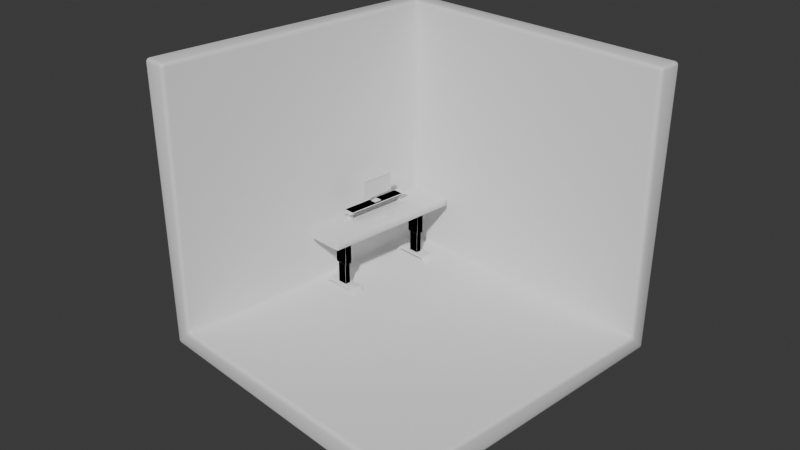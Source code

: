 # Source: Design.blend  (saved by Blender 4.4.32; exported with 4.5.12 LTS)
import bpy
from mathutils import Matrix  # noqa: F401  (used for matrix-valued properties, if any)

bpy.ops.wm.read_factory_settings(use_empty=True)
scene = bpy.context.scene
scene.name = 'Scene'

# ---- collections
col_collection = bpy.data.collections.new('Collection'); scene.collection.children.link(col_collection)
col_cla = bpy.data.collections.new('CLA'); scene.collection.children.link(col_cla)

# ---- materials (node trees are filled in below, after node groups)
mat_material = bpy.data.materials.new('Material')
mat_material.alpha_threshold = 0.0
mat_material.roughness = 0.5
mat_material.line_color = (0.0, 0.0, 0.0, 1.0)

# ---- node groups
ng_smooth_by_angle = bpy.data.node_groups.new('Smooth by Angle', 'GeometryNodeTree')
_s = ng_smooth_by_angle.interface.new_socket(name='Mesh', in_out='OUTPUT', socket_type='NodeSocketGeometry')
_s = ng_smooth_by_angle.interface.new_socket(name='Mesh', in_out='INPUT', socket_type='NodeSocketGeometry')
_s = ng_smooth_by_angle.interface.new_socket(name='Angle', in_out='INPUT', socket_type='NodeSocketFloat')
_s.subtype = 'ANGLE'
_s.default_value = 0.5236
_s.min_value = 0.0
_s.max_value = 3.142
_s.description = 'Maximum face angle for smooth edges'
_s = ng_smooth_by_angle.interface.new_socket(name='Ignore Sharpness', in_out='INPUT', socket_type='NodeSocketBool')
_s.force_non_field = True
ng_smooth_by_angle.description = 'Set the sharpness of mesh edges based on the angle between the neighboring faces'
ng_smooth_by_angle.is_modifier = True
_N = ng_smooth_by_angle.nodes; _L = ng_smooth_by_angle.links
n0 = _N.new('GeometryNodeSetShadeSmooth'); n0.name = 'Set Shade Smooth'; n0.location = (120, -80)
n0.domain = 'EDGE'
n1 = _N.new('GeometryNodeSetShadeSmooth'); n1.name = 'Set Shade Smooth.001'; n1.location = (300, -80)
n2 = _N.new('NodeGroupOutput'); n2.name = 'Group Output'; n2.location = (480, -80)
n3 = _N.new('GeometryNodeInputMeshEdgeAngle'); n3.name = 'Edge Angle'; n3.location = (-440, -240)
n4 = _N.new('NodeGroupInput'); n4.name = 'Group Input'; n4.location = (-80, -80)
n5 = _N.new('GeometryNodeInputEdgeSmooth'); n5.name = 'Is Edge Smooth'; n5.location = (-260, -120)
n6 = _N.new('GeometryNodeInputShadeSmooth'); n6.name = 'Is Shade Smooth'; n6.location = (-440, -397)
n7 = _N.new('FunctionNodeCompare'); n7.name = 'Compare'; n7.location = (-260, -260)
n7.operation = 'LESS_EQUAL'
n7.inputs[6].default_value = (0.0, 0.0, 0.0, 0.0)
n7.inputs[7].default_value = (0.0, 0.0, 0.0, 0.0)
n8 = _N.new('FunctionNodeBooleanMath'); n8.name = 'Boolean Math.001'; n8.location = (-80, -260)
n9 = _N.new('NodeGroupInput'); n9.name = 'Group Input.001'; n9.location = (-440, -329)
n10 = _N.new('NodeGroupInput'); n10.name = 'Group Input.002'; n10.location = (-259, -189)
n11 = _N.new('FunctionNodeBooleanMath'); n11.name = 'Boolean Math'; n11.location = (-80, -149)
n11.operation = 'OR'
n12 = _N.new('FunctionNodeBooleanMath'); n12.name = 'Boolean Math.002'; n12.location = (-260, -380)
n12.operation = 'OR'
n13 = _N.new('NodeGroupInput'); n13.name = 'Group Input.003'; n13.location = (-440, -460)
_L.new(n3.outputs[0], n7.inputs[0])
_L.new(n1.outputs[0], n2.inputs[0])
_L.new(n9.outputs[1], n7.inputs[1])
_L.new(n7.outputs[0], n8.inputs[0])
_L.new(n4.outputs[0], n0.inputs[0])
_L.new(n0.outputs[0], n1.inputs[0])
_L.new(n8.outputs[0], n0.inputs[2])
_L.new(n10.outputs[2], n11.inputs[1])
_L.new(n5.outputs[0], n11.inputs[0])
_L.new(n11.outputs[0], n0.inputs[1])
_L.new(n13.outputs[2], n12.inputs[1])
_L.new(n6.outputs[0], n12.inputs[0])
_L.new(n12.outputs[0], n8.inputs[1])
n2.is_active_output = True

# ---- material node trees
mat_material.use_nodes = True; mat_material.node_tree.nodes.clear()
_N = mat_material.node_tree.nodes; _L = mat_material.node_tree.links
n0 = _N.new('ShaderNodeOutputMaterial'); n0.name = 'Material Output'; n0.location = (300, 300)
n1 = _N.new('ShaderNodeBsdfPrincipled'); n1.name = 'Principled BSDF'; n1.location = (10, 300)
n1.inputs[3].default_value = 1.45
_L.new(n1.outputs[0], n0.inputs[0])
n0.is_active_output = True

# ---- world
world_world = bpy.data.worlds.new('World'); scene.world = world_world
world_world.use_nodes = True; world_world.node_tree.nodes.clear()
_N = world_world.node_tree.nodes; _L = world_world.node_tree.links
n0 = _N.new('ShaderNodeOutputWorld'); n0.name = 'World Output'; n0.location = (300, 300)
n1 = _N.new('ShaderNodeBackground'); n1.name = 'Background'; n1.location = (10, 300)
n1.inputs[0].default_value = (0.05088, 0.05088, 0.05088, 1.0)
_L.new(n1.outputs[0], n0.inputs[0])
n0.is_active_output = True
world_world.color = (0.05088, 0.05088, 0.05088)
world_world.sun_shadow_jitter_overblur = 0.0

# ---- cameras
cam_camera = bpy.data.cameras.new('Camera')
cam_camera.clip_end = 100.0
cam_camera.ortho_scale = 7.314

# ---- meshes
me_cube = bpy.data.meshes.new('Cube')
me_cube.from_pydata([(1.218, 1.0, 1.0), (1.218, 1.0, -1.0), (1.218, -1.254, -1.0), (-1.0, 1.0, 1.0), (-1.0, 1.0, -1.0), (-1.0, -1.254, 1.0), (-1.0, -1.254, -1.0)], [], [(6, 5, 3, 4), (4, 1, 2, 6), (4, 3, 0, 1)])
me_cube.polygons.foreach_set('use_smooth', [True] * 3)
_uv = me_cube.uv_layers.new(name='UVMap')
_uv.uv.foreach_set('vector', [0.375, 0.0, 0.625, 0.0, 0.625, 0.25, 0.375, 0.25, 0.125, 0.5, 0.375, 0.5, 0.375, 0.75, 0.125, 0.75, 0.375, 0.25, 0.625, 0.25, 0.625, 0.5, 0.375, 0.5])
me_cube.materials.append(mat_material)
me_cube.use_mirror_vertex_groups = False
me_cube.update()
me_cube_001 = bpy.data.meshes.new('Cube.001')
me_cube_001.from_pydata([(-0.7611, -1.0, -1.0), (-0.8806, -1.0, -0.968), (-0.968, -1.0, -0.8806), (-0.7611, -1.0, 1.0), (-0.968, -1.0, 0.8806), (-0.8806, -1.0, 0.968), (-0.7611, 1.0, -1.0), (-0.968, 1.0, -0.8806), (-0.8806, 1.0, -0.968), (-0.7611, 1.0, 1.0), (-0.8806, 1.0, 0.968), (-0.968, 1.0, 0.8806), (0.7611, -1.0, -1.0), (0.968, -1.0, -0.8806), (0.8806, -1.0, -0.968), (0.7611, -1.0, 1.0), (0.8806, -1.0, 0.968), (0.968, -1.0, 0.8806), (0.7611, 1.0, -1.0), (0.8806, 1.0, -0.968), (0.968, 1.0, -0.8806), (0.7611, 1.0, 1.0), (0.968, 1.0, 0.8806), (0.8806, 1.0, 0.968), (-1.0, -0.9684, -0.7611), (-0.9684, -1.0, -0.8789), (-0.9958, -0.9842, -0.7769), (-0.9842, -0.9958, -0.82), (-0.9684, -1.0, 0.8789), (-1.0, -0.9684, 0.7611), (-0.9842, -0.9958, 0.82), (-0.9958, -0.9842, 0.7769), (-0.9684, 1.0, -0.8789), (-1.0, 0.9684, -0.7611), (-0.9842, 0.9958, -0.82), (-0.9958, 0.9842, -0.7769), (-1.0, 0.9684, 0.7611), (-0.9684, 1.0, 0.8789), (-0.9958, 0.9842, 0.7769), (-0.9842, 0.9958, 0.82), (0.9684, -1.0, -0.8789), (1.0, -0.9684, -0.7611), (0.9842, -0.9958, -0.82), (0.9958, -0.9842, -0.7769), (1.0, -0.9684, 0.7611), (0.9684, -1.0, 0.8789), (0.9958, -0.9842, 0.7769), (0.9842, -0.9958, 0.82), (1.0, 0.9684, -0.7611), (0.9684, 1.0, -0.8789), (0.9958, 0.9842, -0.7769), (0.9842, 0.9958, -0.82), (0.9684, 1.0, 0.8789), (1.0, 0.9684, 0.7611), (0.9842, 0.9958, 0.82), (0.9958, 0.9842, 0.7769)], [], [(24, 33, 36, 29), (52, 54, 55, 53, 44, 46, 47, 45, 17, 22), (21, 15, 3, 9), (28, 30, 31, 29, 36, 38, 39, 37, 11, 4), (40, 42, 43, 41, 48, 50, 51, 49, 20, 13), (40, 13, 14, 12, 0, 1, 2, 25, 28, 4, 5, 3, 15, 16, 17, 45), (7, 2, 1, 8), (8, 1, 0, 6), (32, 7, 8, 6, 18, 19, 20, 49, 52, 22, 23, 21, 9, 10, 11, 37), (4, 11, 10, 5), (5, 10, 9, 3), (48, 41, 44, 53), (13, 20, 19, 14), (14, 19, 18, 12), (22, 17, 16, 23), (23, 16, 15, 21), (6, 0, 12, 18), (28, 25, 27, 30), (30, 27, 26, 31), (31, 26, 24, 29), (32, 37, 39, 34), (34, 39, 38, 35), (35, 38, 36, 33), (44, 41, 43, 46), (46, 43, 42, 47), (47, 42, 40, 45), (48, 53, 55, 50), (50, 55, 54, 51), (51, 54, 52, 49), (32, 34, 35, 33, 24, 26, 27, 25, 2, 7)])
me_cube_001.polygons.foreach_set('use_smooth', [True] * 30)
_uv = me_cube_001.uv_layers.new(name='UVMap')
_uv.uv.foreach_set('vector', [0.4049, 0.003945, 0.4049, 0.2461, 0.5951, 0.2461, 0.5951, 0.003945, 0.6099, 0.5, 0.6025, 0.5005, 0.5971, 0.502, 0.5951, 0.5039, 0.5951, 0.7461, 0.5971, 0.748, 0.6025, 0.7495, 0.6099, 0.75, 0.6101, 0.75, 0.6101, 0.5, 0.6549, 0.5, 0.6549, 0.75, 0.8451, 0.75, 0.8451, 0.5, 0.6099, 0.0, 0.6025, 0.0005285, 0.5971, 0.001972, 0.5951, 0.003945, 0.5951, 0.2461, 0.5971, 0.248, 0.6025, 0.2495, 0.6099, 0.25, 0.6101, 0.25, 0.6101, 0.0, 0.3901, 0.75, 0.3975, 0.7495, 0.4029, 0.748, 0.4049, 0.7461, 0.4049, 0.5039, 0.4029, 0.502, 0.3975, 0.5005, 0.3901, 0.5, 0.3899, 0.5, 0.3899, 0.75, 0.3901, 0.7539, 0.3899, 0.754, 0.379, 0.7649, 0.375, 0.7799, 0.375, 0.9701, 0.379, 0.9851, 0.3899, 0.996, 0.3901, 0.9961, 0.6099, 0.9961, 0.6101, 0.996, 0.621, 0.9851, 0.625, 0.9701, 0.625, 0.7799, 0.621, 0.7649, 0.6101, 0.754, 0.6099, 0.7539, 0.125, 0.5, 0.125, 0.75, 0.1399, 0.75, 0.1399, 0.5, 0.1399, 0.5, 0.1399, 0.75, 0.1549, 0.75, 0.1549, 0.5, 0.3901, 0.2539, 0.3899, 0.254, 0.379, 0.2649, 0.375, 0.2799, 0.375, 0.4701, 0.379, 0.4851, 0.3899, 0.496, 0.3901, 0.4961, 0.6099, 0.4961, 0.6101, 0.496, 0.621, 0.4851, 0.625, 0.4701, 0.625, 0.2799, 0.621, 0.2649, 0.6101, 0.254, 0.6099, 0.2539, 0.6101, 0.0, 0.6101, 0.25, 0.625, 0.25, 0.625, 0.0, 0.875, 0.75, 0.875, 0.5, 0.8451, 0.5, 0.8451, 0.75, 0.4049, 0.5039, 0.4049, 0.7461, 0.5951, 0.7461, 0.5951, 0.5039, 0.3899, 0.75, 0.3899, 0.5, 0.3601, 0.5, 0.3601, 0.75, 0.3601, 0.75, 0.3601, 0.5, 0.3451, 0.5, 0.3451, 0.75, 0.6101, 0.5, 0.6101, 0.75, 0.6399, 0.75, 0.6399, 0.5, 0.6399, 0.5, 0.6399, 0.75, 0.6549, 0.75, 0.6549, 0.5, 0.1549, 0.5, 0.1549, 0.75, 0.3451, 0.75, 0.3451, 0.5, 0.6099, 0.9961, 0.3901, 0.9961, 0.4049, 1.0, 0.5951, 1.0, 0.5951, 0.0, 0.4049, 0.0, 0.4029, 0.001972, 0.5971, 0.001972, 0.5971, 0.001972, 0.4029, 0.001972, 0.4049, 0.003945, 0.5951, 0.003945, 0.3901, 0.2539, 0.6099, 0.2539, 0.6025, 0.252, 0.3975, 0.252, 0.3975, 0.252, 0.6025, 0.252, 0.5971, 0.248, 0.4029, 0.248, 0.4029, 0.248, 0.5971, 0.248, 0.5951, 0.2461, 0.4049, 0.2461, 0.5951, 0.7461, 0.4049, 0.7461, 0.4029, 0.748, 0.5971, 0.748, 0.5971, 0.748, 0.4029, 0.748, 0.3975, 0.752, 0.6025, 0.752, 0.6025, 0.752, 0.3975, 0.752, 0.3901, 0.7539, 0.6099, 0.7539, 0.4049, 0.5039, 0.5951, 0.5039, 0.5971, 0.502, 0.4029, 0.502, 0.4029, 0.502, 0.5971, 0.502, 0.6025, 0.498, 0.3975, 0.498, 0.3975, 0.498, 0.6025, 0.498, 0.6099, 0.4961, 0.3901, 0.4961, 0.3754, 0.25, 0.3901, 0.2495, 0.4009, 0.248, 0.4049, 0.2461, 0.4049, 0.003945, 0.4009, 0.001972, 0.3901, 0.0005285, 0.3754, 0.0, 0.375, 0.0, 0.375, 0.25])
me_cube_001.update()
me_cube_001.normals_split_custom_set([tuple(v) for v in zip(*[iter([0.9903, 0.09845, 0.09844, 0.9903, -0.09845, 0.09844, 0.9903, -0.09845, -0.09844, 0.9903, 0.09845, -0.09844, -0.6839, -0.7072, -0.179, -0.7769, -0.6104, -0.1542, -0.9182, -0.378, -0.1183, -0.9903, -0.09845, -0.09844, -0.9903, 0.09845, -0.09844, -0.9182, 0.378, -0.1183, -0.7769, 0.6104, -0.1542, -0.6839, 0.7072, -0.179, -0.6557, 0.6532, -0.3786, -0.6557, -0.6532, -0.3786, -0.09584, -0.6789, -0.728, -0.09584, 0.6789, -0.728, 0.09584, 0.6789, -0.728, 0.09584, -0.6789, -0.728, 0.6839, 0.7072, -0.179, 0.7769, 0.6104, -0.1542, 0.9182, 0.378, -0.1183, 0.9903, 0.09845, -0.09844, 0.9903, -0.09845, -0.09844, 0.9182, -0.378, -0.1183, 0.7769, -0.6104, -0.1542, 0.6839, -0.7072, -0.179, 0.6557, -0.6532, -0.3786, 0.6557, 0.6532, -0.3786, -0.6839, 0.7072, 0.179, -0.7769, 0.6104, 0.1542, -0.9182, 0.378, 0.1183, -0.9903, 0.09845, 0.09844, -0.9903, -0.09845, 0.09844, -0.9182, -0.378, 0.1183, -0.7769, -0.6104, 0.1542, -0.6839, -0.7072, 0.179, -0.6557, -0.6532, 0.3786, -0.6557, 0.6532, 0.3786, -0.6839, 0.7072, 0.179, -0.6557, 0.6532, 0.3786, -0.3786, 0.6532, 0.6557, -0.09584, 0.6789, 0.728, 0.09584, 0.6789, 0.728, 0.3786, 0.6532, 0.6557, 0.6557, 0.6532, 0.3786, 0.6839, 0.7072, 0.179, 0.6839, 0.7072, -0.179, 0.6557, 0.6532, -0.3786, 0.3786, 0.6532, -0.6557, 0.09584, 0.6789, -0.728, -0.09584, 0.6789, -0.728, -0.3786, 0.6532, -0.6557, -0.6557, 0.6532, -0.3786, -0.6839, 0.7072, -0.179, 0.6557, -0.6532, 0.3786, 0.6557, 0.6532, 0.3786, 0.3786, 0.6532, 0.6557, 0.3786, -0.6532, 0.6557, 0.3786, -0.6532, 0.6557, 0.3786, 0.6532, 0.6557, 0.09584, 0.6789, 0.728, 0.09584, -0.6789, 0.728, 0.6839, -0.7072, 0.179, 0.6557, -0.6532, 0.3786, 0.3786, -0.6532, 0.6557, 0.09584, -0.6789, 0.728, -0.09584, -0.6789, 0.728, -0.3786, -0.6532, 0.6557, -0.6557, -0.6532, 0.3786, -0.6839, -0.7072, 0.179, -0.6839, -0.7072, -0.179, -0.6557, -0.6532, -0.3786, -0.3786, -0.6532, -0.6557, -0.09584, -0.6789, -0.728, 0.09584, -0.6789, -0.728, 0.3786, -0.6532, -0.6557, 0.6557, -0.6532, -0.3786, 0.6839, -0.7072, -0.179, 0.6557, 0.6532, -0.3786, 0.6557, -0.6532, -0.3786, 0.3786, -0.6532, -0.6557, 0.3786, 0.6532, -0.6557, 0.3786, 0.6532, -0.6557, 0.3786, -0.6532, -0.6557, 0.09584, -0.6789, -0.728, 0.09584, 0.6789, -0.728, -0.9903, -0.09845, 0.09844, -0.9903, 0.09845, 0.09844, -0.9903, 0.09845, -0.09844, -0.9903, -0.09845, -0.09844, -0.6557, 0.6532, 0.3786, -0.6557, -0.6532, 0.3786, -0.3786, -0.6532, 0.6557, -0.3786, 0.6532, 0.6557, -0.3786, 0.6532, 0.6557, -0.3786, -0.6532, 0.6557, -0.09584, -0.6789, 0.728, -0.09584, 0.6789, 0.728, -0.6557, -0.6532, -0.3786, -0.6557, 0.6532, -0.3786, -0.3786, 0.6532, -0.6557, -0.3786, -0.6532, -0.6557, -0.3786, -0.6532, -0.6557, -0.3786, 0.6532, -0.6557, -0.09584, 0.6789, -0.728, -0.09584, -0.6789, -0.728, 0.09584, -0.6789, 0.728, 0.09584, 0.6789, 0.728, -0.09584, 0.6789, 0.728, -0.09584, -0.6789, 0.728, 0.6839, 0.7072, -0.179, 0.6839, 0.7072, 0.179, 0.7769, 0.6104, 0.1542, 0.7769, 0.6104, -0.1542, 0.7769, 0.6104, -0.1542, 0.7769, 0.6104, 0.1542, 0.9182, 0.378, 0.1183, 0.9182, 0.378, -0.1183, 0.9182, 0.378, -0.1183, 0.9182, 0.378, 0.1183, 0.9903, 0.09845, 0.09844, 0.9903, 0.09845, -0.09844, 0.6839, -0.7072, 0.179, 0.6839, -0.7072, -0.179, 0.7769, -0.6104, -0.1542, 0.7769, -0.6104, 0.1542, 0.7769, -0.6104, 0.1542, 0.7769, -0.6104, -0.1542, 0.9182, -0.378, -0.1183, 0.9182, -0.378, 0.1183, 0.9182, -0.378, 0.1183, 0.9182, -0.378, -0.1183, 0.9903, -0.09845, -0.09844, 0.9903, -0.09845, 0.09844, -0.9903, 0.09845, -0.09844, -0.9903, 0.09845, 0.09844, -0.9182, 0.378, 0.1183, -0.9182, 0.378, -0.1183, -0.9182, 0.378, -0.1183, -0.9182, 0.378, 0.1183, -0.7769, 0.6104, 0.1542, -0.7769, 0.6104, -0.1542, -0.7769, 0.6104, -0.1542, -0.7769, 0.6104, 0.1542, -0.6839, 0.7072, 0.179, -0.6839, 0.7072, -0.179, -0.9903, -0.09845, 0.09844, -0.9903, -0.09845, -0.09844, -0.9182, -0.378, -0.1183, -0.9182, -0.378, 0.1183, -0.9182, -0.378, 0.1183, -0.9182, -0.378, -0.1183, -0.7769, -0.6104, -0.1542, -0.7769, -0.6104, 0.1542, -0.7769, -0.6104, 0.1542, -0.7769, -0.6104, -0.1542, -0.6839, -0.7072, -0.179, -0.6839, -0.7072, 0.179, 0.6839, -0.7072, 0.179, 0.7769, -0.6104, 0.1542, 0.9182, -0.378, 0.1183, 0.9903, -0.09845, 0.09844, 0.9903, 0.09845, 0.09844, 0.9182, 0.378, 0.1183, 0.7769, 0.6104, 0.1542, 0.6839, 0.7072, 0.179, 0.6557, 0.6532, 0.3786, 0.6557, -0.6532, 0.3786])] * 3)])
me_plane = bpy.data.meshes.new('Plane')
me_plane.from_pydata([(-1.0, -1.0, 0.0), (1.0, -1.0, 0.0), (-1.0, 1.0, 0.0), (1.0, 1.0, 0.0), (-0.752, -0.752, -4.319), (0.752, -0.752, -4.319), (-0.752, 0.752, -4.319), (0.752, 0.752, -4.319), (-1.0, 1.0, -4.319), (-1.0, -1.0, -4.319), (1.0, -1.0, -4.319), (1.0, 1.0, -4.319), (-0.752, 0.752, -4.319), (-0.752, -0.752, -4.319), (0.752, -0.752, -4.319), (0.752, 0.752, -4.319), (-0.752, 0.752, -7.683), (-0.752, -0.752, -7.683), (0.752, -0.752, -7.683), (0.752, 0.752, -7.683)], [], [(0, 2, 3, 1), (3, 2, 8, 11), (0, 1, 10, 9), (1, 3, 11, 10), (2, 0, 9, 8), (6, 4, 13, 12), (4, 6, 8, 9), (5, 4, 9, 10), (7, 5, 10, 11), (6, 7, 11, 8), (15, 12, 16, 19), (7, 6, 12, 15), (4, 5, 14, 13), (5, 7, 15, 14), (16, 17, 18, 19), (13, 14, 18, 17), (14, 15, 19, 18), (12, 13, 17, 16)])
me_plane.polygons.foreach_set('use_smooth', [True] * 18)
_uv = me_plane.uv_layers.new(name='UVMap')
_uv.uv.foreach_set('vector', [0.0, 0.0, 0.0, 1.0, 1.0, 1.0, 1.0, 0.0, 1.0, 1.0, 0.0, 1.0, 0.0, 1.0, 1.0, 1.0, 0.0, 0.0, 1.0, 0.0, 1.0, 0.0, 0.0, 0.0, 1.0, 0.0, 1.0, 1.0, 1.0, 1.0, 1.0, 0.0, 0.0, 1.0, 0.0, 0.0, 0.0, 0.0, 0.0, 1.0, 0.124, 0.876, 0.124, 0.124, 0.124, 0.124, 0.124, 0.876, 0.124, 0.124, 0.124, 0.876, 0.0, 1.0, 0.0, 0.0, 0.876, 0.124, 0.124, 0.124, 0.0, 0.0, 1.0, 0.0, 0.876, 0.876, 0.876, 0.124, 1.0, 0.0, 1.0, 1.0, 0.124, 0.876, 0.876, 0.876, 1.0, 1.0, 0.0, 1.0, 0.876, 0.876, 0.124, 0.876, 0.124, 0.876, 0.876, 0.876, 0.876, 0.876, 0.124, 0.876, 0.124, 0.876, 0.876, 0.876, 0.124, 0.124, 0.876, 0.124, 0.876, 0.124, 0.124, 0.124, 0.876, 0.124, 0.876, 0.876, 0.876, 0.876, 0.876, 0.124, 0.124, 0.876, 0.124, 0.124, 0.876, 0.124, 0.876, 0.876, 0.124, 0.124, 0.876, 0.124, 0.876, 0.124, 0.124, 0.124, 0.876, 0.124, 0.876, 0.876, 0.876, 0.876, 0.876, 0.124, 0.124, 0.876, 0.124, 0.124, 0.124, 0.124, 0.124, 0.876])
me_plane.update()
me_plane_002 = bpy.data.meshes.new('Plane.002')
me_plane_002.from_pydata([(2.078, 1.0, 0.0), (1.0, -1.0, 0.0), (2.078, -1.0, 0.0), (1.0, 1.0, 0.0), (0.0, -1.0, 0.0), (0.0, 1.0, 0.0), (2.571, 1.0, -0.7414), (2.571, -1.0, -0.7414), (2.224, 1.0, -0.7414), (2.224, -1.0, -0.7414), (1.859, 1.0, -0.1722), (1.859, -1.0, -0.1722), (2.98e-07, 1.0, -0.1722), (2.98e-07, -1.0, -0.1722)], [], [(4, 1, 3, 5), (3, 1, 2, 0), (0, 2, 7, 6), (6, 7, 9, 8), (8, 9, 11, 10), (10, 11, 13, 12), (1, 4, 13, 11, 9, 7, 2), (0, 6, 8, 10, 12, 5, 3)])
me_plane_002.polygons.foreach_set('use_smooth', [True] * 8)
_uv = me_plane_002.uv_layers.new(name='UVMap')
_uv.uv.foreach_set('vector', [0.5, 0.0, 1.0, 0.0, 1.0, 1.0, 0.5, 1.0, 1.0, 1.0, 1.0, 0.0, 1.0, 0.0, 1.0, 1.0, 1.0, 1.0, 1.0, 0.0, 1.0, 0.0, 1.0, 1.0, 1.0, 1.0, 1.0, 0.0, 1.0, 0.0, 1.0, 1.0, 1.0, 1.0, 1.0, 0.0, 1.0, 0.0, 1.0, 1.0, 1.0, 1.0, 1.0, 0.0, 1.0, 0.0, 1.0, 1.0, 1.0, 0.0, 0.5, 0.0, 1.0, 0.0, 1.0, 0.0, 1.0, 0.0, 1.0, 0.0, 1.0, 0.0, 1.0, 1.0, 1.0, 1.0, 1.0, 1.0, 1.0, 1.0, 1.0, 1.0, 0.5, 1.0, 1.0, 1.0])
me_plane_002.update()
me_plane_001 = bpy.data.meshes.new('Plane.001')
me_plane_001.from_pydata([(-1.0, -24.51, 2.748), (1.0, -24.51, 2.748), (-1.0, -22.51, 2.748), (1.0, -22.51, 2.748), (-1.0, -22.51, 5.328), (-1.0, -24.51, 5.328), (1.0, -24.51, 5.328), (1.0, -22.51, 5.328)], [], [(0, 2, 3, 1), (1, 3, 7, 6), (2, 0, 5, 4), (3, 2, 4, 7), (0, 1, 6, 5)])
_uv = me_plane_001.uv_layers.new(name='UVMap')
_uv.uv.foreach_set('vector', [0.0, 0.0, 0.0, 1.0, 1.0, 1.0, 1.0, 0.0, 1.0, 0.0, 1.0, 1.0, 1.0, 1.0, 1.0, 0.0, 0.0, 1.0, 0.0, 0.0, 0.0, 0.0, 0.0, 1.0, 1.0, 1.0, 0.0, 1.0, 0.0, 1.0, 1.0, 1.0, 0.0, 0.0, 1.0, 0.0, 1.0, 0.0, 0.0, 0.0])
me_plane_001.update()
me_plane_003 = bpy.data.meshes.new('Plane.003')
me_plane_003.from_pydata([(-1.0, -22.51, 5.328), (-1.0, -24.51, 5.328), (1.0, -24.51, 5.328), (1.0, -22.51, 5.328), (-1.0, -22.51, 5.902), (-1.0, -24.51, 5.902), (1.0, -24.51, 5.902), (1.0, -22.51, 5.902), (1.0, 27.12, 5.328), (-1.0, 27.12, 5.328), (1.0, 28.49, 5.902), (-1.0, 28.49, 5.902)], [], [(3, 0, 9, 8), (5, 6, 7, 4), (1, 2, 6, 5), (2, 3, 7, 6), (0, 1, 5, 4), (8, 9, 11, 10), (0, 4, 11, 9), (7, 3, 8, 10), (4, 7, 10, 11)])
_uv = me_plane_003.uv_layers.new(name='UVMap')
_uv.uv.foreach_set('vector', [1.0, 1.0, 0.0, 1.0, 0.0, 1.0, 1.0, 1.0, 0.0, 0.0, 1.0, 0.0, 1.0, 1.0, 0.0, 1.0, 0.0, 0.0, 1.0, 0.0, 1.0, 0.0, 0.0, 0.0, 1.0, 0.0, 1.0, 1.0, 1.0, 1.0, 1.0, 0.0, 0.0, 1.0, 0.0, 0.0, 0.0, 0.0, 0.0, 1.0, 1.0, 1.0, 0.0, 1.0, 0.0, 1.0, 1.0, 1.0, 0.0, 1.0, 0.0, 1.0, 0.0, 1.0, 0.0, 1.0, 1.0, 1.0, 1.0, 1.0, 1.0, 1.0, 1.0, 1.0, 0.0, 1.0, 1.0, 1.0, 1.0, 1.0, 0.0, 1.0])
me_plane_003.update()
me_plane_004 = bpy.data.meshes.new('Plane.004')
me_plane_004.from_pydata([(-1.0, -1.0, 0.2249), (1.0, -1.0, 0.2249), (-1.0, 1.0, 0.2249), (1.0, 1.0, 0.2249), (-0.5917, -0.2507, 0.5248), (-0.09027, -0.2507, 0.5248), (-0.5917, 0.2507, 0.5248), (-0.09027, 0.2507, 0.5248), (-1.0, 1.0, 0.5248), (-1.0, -1.0, 0.5248), (1.0, -1.0, 0.5248), (1.0, 1.0, 0.5248), (-0.5917, 0.2507, 4.767), (-0.5917, -0.2507, 4.767), (-0.09027, -0.2507, 4.767), (-0.09027, 0.2507, 4.767), (-0.09027, -0.2507, 4.513), (-0.5917, -0.2507, 4.513), (-0.09027, 0.2507, 4.513), (-0.5917, 0.2507, 4.513), (0.3685, -0.2507, 4.767), (0.3685, 0.2507, 4.767), (0.3685, -0.2507, 4.513), (0.3685, 0.2507, 4.513)], [], [(0, 2, 3, 1), (17, 16, 14, 13), (0, 1, 10, 9), (1, 3, 11, 10), (2, 0, 9, 8), (3, 2, 8, 11), (4, 6, 8, 9), (5, 4, 9, 10), (7, 5, 10, 11), (6, 7, 11, 8), (13, 14, 15, 12), (14, 16, 22, 20), (19, 17, 13, 12), (18, 19, 12, 15), (7, 6, 19, 18), (6, 4, 17, 19), (5, 7, 18, 16), (4, 5, 16, 17), (15, 14, 20, 21), (16, 18, 23, 22), (18, 15, 21, 23)])
_uv = me_plane_004.uv_layers.new(name='UVMap')
_uv.uv.foreach_set('vector', [0.0, 0.0, 0.0, 1.0, 1.0, 1.0, 1.0, 0.0, 0.3746, 0.3746, 0.6254, 0.3746, 0.6254, 0.3746, 0.3746, 0.3746, 0.0, 0.0, 1.0, 0.0, 1.0, 0.0, 0.0, 0.0, 1.0, 0.0, 1.0, 1.0, 1.0, 1.0, 1.0, 0.0, 0.0, 1.0, 0.0, 0.0, 0.0, 0.0, 0.0, 1.0, 1.0, 1.0, 0.0, 1.0, 0.0, 1.0, 1.0, 1.0, 0.3746, 0.3746, 0.3746, 0.6254, 0.0, 1.0, 0.0, 0.0, 0.6254, 0.3746, 0.3746, 0.3746, 0.0, 0.0, 1.0, 0.0, 0.6254, 0.6254, 0.6254, 0.3746, 1.0, 0.0, 1.0, 1.0, 0.3746, 0.6254, 0.6254, 0.6254, 1.0, 1.0, 0.0, 1.0, 0.3746, 0.3746, 0.6254, 0.3746, 0.6254, 0.6254, 0.3746, 0.6254, 0.6254, 0.3746, 0.6254, 0.3746, 0.6254, 0.3746, 0.6254, 0.3746, 0.3746, 0.6254, 0.3746, 0.3746, 0.3746, 0.3746, 0.3746, 0.6254, 0.6254, 0.6254, 0.3746, 0.6254, 0.3746, 0.6254, 0.6254, 0.6254, 0.6254, 0.6254, 0.3746, 0.6254, 0.3746, 0.6254, 0.6254, 0.6254, 0.3746, 0.6254, 0.3746, 0.3746, 0.3746, 0.3746, 0.3746, 0.6254, 0.6254, 0.3746, 0.6254, 0.6254, 0.6254, 0.6254, 0.6254, 0.3746, 0.3746, 0.3746, 0.6254, 0.3746, 0.6254, 0.3746, 0.3746, 0.3746, 0.6254, 0.6254, 0.6254, 0.3746, 0.6254, 0.3746, 0.6254, 0.6254, 0.6254, 0.3746, 0.6254, 0.6254, 0.6254, 0.6254, 0.6254, 0.3746, 0.6254, 0.6254, 0.6254, 0.6254, 0.6254, 0.6254, 0.6254, 0.6254])
me_plane_004.update()
me_plane_005 = bpy.data.meshes.new('Plane.005')
me_plane_005.from_pydata([(0.3685, -5.923, 7.64), (0.3685, 5.923, 7.64), (0.3685, -5.923, 1.64), (0.3685, 5.923, 1.64), (0.3685, -5.923, 7.64), (0.3685, 5.923, 7.64), (0.3685, -5.923, 1.64), (0.3685, 5.923, 1.64), (0.7505, -5.612, 7.329), (0.7505, 5.612, 7.329), (0.7505, -5.612, 1.952), (0.7505, 5.612, 1.952), (0.7505, -5.923, 7.64), (0.7505, 5.923, 7.64), (0.7505, -5.923, 1.64), (0.7505, 5.923, 1.64), (0.7505, -5.612, 7.329), (0.7505, 5.612, 7.329), (0.7505, -5.612, 1.952), (0.7505, 5.612, 1.952), (0.5958, -5.612, 7.329), (0.5958, 5.612, 7.329), (0.5958, -5.612, 1.952), (0.5958, 5.612, 1.952)], [], [(2, 0, 1, 3), (4, 6, 14, 12), (2, 3, 7, 6), (0, 2, 6, 4), (3, 1, 5, 7), (1, 0, 4, 5), (10, 11, 19, 18), (7, 5, 13, 15), (5, 4, 12, 13), (6, 7, 15, 14), (8, 9, 13, 12), (10, 8, 12, 14), (9, 11, 15, 13), (11, 10, 14, 15), (19, 17, 21, 23), (8, 10, 18, 16), (11, 9, 17, 19), (9, 8, 16, 17), (17, 16, 20, 21), (18, 19, 23, 22), (16, 18, 22, 20)])
_uv = me_plane_005.uv_layers.new(name='UVMap')
_uv.uv.foreach_set('vector', [0.6254, 0.3746, 0.6254, 0.3746, 0.6254, 0.6254, 0.6254, 0.6254, 0.6254, 0.3746, 0.6254, 0.3746, 0.6254, 0.3746, 0.6254, 0.3746, 0.6254, 0.3746, 0.6254, 0.6254, 0.6254, 0.6254, 0.6254, 0.3746, 0.6254, 0.3746, 0.6254, 0.3746, 0.6254, 0.3746, 0.6254, 0.3746, 0.6254, 0.6254, 0.6254, 0.6254, 0.6254, 0.6254, 0.6254, 0.6254, 0.6254, 0.6254, 0.6254, 0.3746, 0.6254, 0.3746, 0.6254, 0.6254, 0.6254, 0.3812, 0.6254, 0.6188, 0.6254, 0.6188, 0.6254, 0.3812, 0.6254, 0.6254, 0.6254, 0.6254, 0.6254, 0.6254, 0.6254, 0.6254, 0.6254, 0.6254, 0.6254, 0.3746, 0.6254, 0.3746, 0.6254, 0.6254, 0.6254, 0.3746, 0.6254, 0.6254, 0.6254, 0.6254, 0.6254, 0.3746, 0.6254, 0.3812, 0.6254, 0.6188, 0.6254, 0.6254, 0.6254, 0.3746, 0.6254, 0.3812, 0.6254, 0.3812, 0.6254, 0.3746, 0.6254, 0.3746, 0.6254, 0.6188, 0.6254, 0.6188, 0.6254, 0.6254, 0.6254, 0.6254, 0.6254, 0.6188, 0.6254, 0.3812, 0.6254, 0.3746, 0.6254, 0.6254, 0.6254, 0.6188, 0.6254, 0.6188, 0.6254, 0.6188, 0.6254, 0.6188, 0.6254, 0.3812, 0.6254, 0.3812, 0.6254, 0.3812, 0.6254, 0.3812, 0.6254, 0.6188, 0.6254, 0.6188, 0.6254, 0.6188, 0.6254, 0.6188, 0.6254, 0.6188, 0.6254, 0.3812, 0.6254, 0.3812, 0.6254, 0.6188, 0.6254, 0.6188, 0.6254, 0.3812, 0.6254, 0.3812, 0.6254, 0.6188, 0.6254, 0.3812, 0.6254, 0.6188, 0.6254, 0.6188, 0.6254, 0.3812, 0.6254, 0.3812, 0.6254, 0.3812, 0.6254, 0.3812, 0.6254, 0.3812])
me_plane_005.update()
me_plane_006 = bpy.data.meshes.new('Plane.006')
me_plane_006.from_pydata([(-1.0, -1.0, 0.0), (1.0, -1.0, 0.0), (-1.0, 1.0, 0.0), (1.0, 1.0, 0.0), (-1.0, 1.0, 0.2777), (-1.0, -1.0, 0.2777), (1.0, -1.0, 0.2777), (1.0, 1.0, 0.2777)], [], [(0, 2, 3, 1), (3, 2, 4, 7), (0, 1, 6, 5), (1, 3, 7, 6), (2, 0, 5, 4), (4, 5, 6, 7)])
_uv = me_plane_006.uv_layers.new(name='UVMap')
_uv.uv.foreach_set('vector', [0.0, 0.0, 0.0, 1.0, 1.0, 1.0, 1.0, 0.0, 1.0, 1.0, 0.0, 1.0, 0.0, 1.0, 1.0, 1.0, 0.0, 0.0, 1.0, 0.0, 1.0, 0.0, 0.0, 0.0, 1.0, 0.0, 1.0, 1.0, 1.0, 1.0, 1.0, 0.0, 0.0, 1.0, 0.0, 0.0, 0.0, 0.0, 0.0, 1.0, 0.0, 1.0, 0.0, 0.0, 1.0, 0.0, 1.0, 1.0])
me_plane_006.update()
me_plane_007 = bpy.data.meshes.new('Plane.007')
me_plane_007.from_pydata([(0.5958, -5.612, 7.329), (0.5958, 5.612, 7.329), (0.5958, -5.612, 1.952), (0.5958, 5.612, 1.952)], [], [(2, 3, 1, 0)])
_uv = me_plane_007.uv_layers.new(name='UVMap')
_uv.uv.foreach_set('vector', [0.6254, 0.3812, 0.6254, 0.6188, 0.6254, 0.6188, 0.6254, 0.3812])
me_plane_007.update()
me_plane_008 = bpy.data.meshes.new('Plane.008')
me_plane_008.from_pydata([], [], [])
_uv = me_plane_008.uv_layers.new(name='UVMap')
_uv.uv.foreach_set('vector', [])
me_plane_008.update()
me_plane_009 = bpy.data.meshes.new('Plane.009')
me_plane_009.from_pydata([(-1.0, -1.0, 0.0), (1.0, -1.0, 0.0), (-1.0, 1.0, 0.0), (1.0, 1.0, 0.0), (-1.0, 1.0, 0.299), (-1.0, -1.0, 0.299), (1.0, -1.0, 0.2036), (1.0, 1.0, 0.2036)], [], [(0, 2, 3, 1), (3, 2, 4, 7), (0, 1, 6, 5), (1, 3, 7, 6), (2, 0, 5, 4), (4, 5, 6, 7)])
_uv = me_plane_009.uv_layers.new(name='UVMap')
_uv.uv.foreach_set('vector', [0.0, 0.0, 0.0, 1.0, 1.0, 1.0, 1.0, 0.0, 1.0, 1.0, 0.0, 1.0, 0.0, 1.0, 1.0, 1.0, 0.0, 0.0, 1.0, 0.0, 1.0, 0.0, 0.0, 0.0, 1.0, 0.0, 1.0, 1.0, 1.0, 1.0, 1.0, 0.0, 0.0, 1.0, 0.0, 0.0, 0.0, 0.0, 0.0, 1.0, 0.0, 1.0, 0.0, 0.0, 1.0, 0.0, 1.0, 1.0])
me_plane_009.update()
me_plane_010 = bpy.data.meshes.new('Plane.010')
me_plane_010.from_pydata([(-1.0, 1.0, 0.1586), (-1.0, -1.0, 0.1586), (1.0, -1.0, 0.1586), (1.0, 1.0, 0.1586), (-1.0, 1.0, 0.1586), (-1.0, -1.0, 0.1586), (1.0, -1.0, 0.1586), (1.0, 1.0, 0.1586), (-0.7736, 0.7736, 0.6381), (-0.7736, -0.7736, 0.6381), (0.7736, -0.7736, 0.6381), (0.7736, 0.7736, 0.6381)], [], [(1, 0, 3, 2), (6, 7, 11, 10), (0, 1, 5, 4), (3, 0, 4, 7), (1, 2, 6, 5), (2, 3, 7, 6), (9, 10, 11, 8), (4, 5, 9, 8), (7, 4, 8, 11), (5, 6, 10, 9)])
_uv = me_plane_010.uv_layers.new(name='UVMap')
_uv.uv.foreach_set('vector', [0.0, 0.0, 0.0, 1.0, 1.0, 1.0, 1.0, 0.0, 1.0, 0.0, 1.0, 1.0, 1.0, 1.0, 1.0, 0.0, 0.0, 1.0, 0.0, 0.0, 0.0, 0.0, 0.0, 1.0, 1.0, 1.0, 0.0, 1.0, 0.0, 1.0, 1.0, 1.0, 0.0, 0.0, 1.0, 0.0, 1.0, 0.0, 0.0, 0.0, 1.0, 0.0, 1.0, 1.0, 1.0, 1.0, 1.0, 0.0, 0.0, 0.0, 1.0, 0.0, 1.0, 1.0, 0.0, 1.0, 0.0, 1.0, 0.0, 0.0, 0.0, 0.0, 0.0, 1.0, 1.0, 1.0, 0.0, 1.0, 0.0, 1.0, 1.0, 1.0, 0.0, 0.0, 1.0, 0.0, 1.0, 0.0, 0.0, 0.0])
me_plane_010.update()
me_plane_011 = bpy.data.meshes.new('Plane.011')
me_plane_011.from_pydata([(-1.0, -1.0, 0.0), (1.0, -1.0, 0.0), (-1.0, 1.0, 0.0), (1.0, 1.0, 0.0), (-1.0, 0.9509, 0.2777), (-1.0, -0.9509, 0.2777), (1.0, -0.9509, 0.2777), (1.0, 0.9509, 0.2777)], [], [(0, 2, 3, 1), (3, 2, 4, 7), (0, 1, 6, 5), (1, 3, 7, 6), (2, 0, 5, 4), (4, 5, 6, 7)])
_uv = me_plane_011.uv_layers.new(name='UVMap')
_uv.uv.foreach_set('vector', [0.0, 0.0, 0.0, 1.0, 1.0, 1.0, 1.0, 0.0, 1.0, 1.0, 0.0, 1.0, 0.0, 1.0, 1.0, 1.0, 0.0, 0.0, 1.0, 0.0, 1.0, 0.0, 0.0, 0.0, 1.0, 0.0, 1.0, 1.0, 1.0, 1.0, 1.0, 0.0, 0.0, 1.0, 0.0, 0.0, 0.0, 0.0, 0.0, 1.0, 0.0, 1.0, 0.0, 0.0, 1.0, 0.0, 1.0, 1.0])
me_plane_011.update()

# ---- objects
ob_cube = bpy.data.objects.new('Cube', me_cube)
ob_cube_001 = bpy.data.objects.new('Cube.001', me_cube_001)
ob_plane = bpy.data.objects.new('Plane', me_plane)
ob_plane_001 = bpy.data.objects.new('Plane.001', me_plane_002)
ob_plane_002 = bpy.data.objects.new('Plane.002', me_plane_001)
ob_plane_003 = bpy.data.objects.new('Plane.003', me_plane_003)
ob_plane_004 = bpy.data.objects.new('Plane.004', me_plane_004)
ob_plane_005 = bpy.data.objects.new('Plane.005', me_plane_005)
ob_plane_006 = bpy.data.objects.new('Plane.006', me_plane_006)
ob_plane_007 = bpy.data.objects.new('Plane.007', me_plane_007)
ob_empty = bpy.data.objects.new('Empty', None)
ob_plane_008 = bpy.data.objects.new('Plane.008', me_plane_008)
ob_plane_009 = bpy.data.objects.new('Plane.009', me_plane_009)
ob_plane_010 = bpy.data.objects.new('Plane.010', me_plane_010)
ob_plane_011 = bpy.data.objects.new('Plane.011', me_plane_011)
ob_camera = bpy.data.objects.new('Camera', cam_camera)

# ---- transforms, parenting, visibility, modifiers, constraints
ob_cube.location = (0.0, 0.0, 5.802)
ob_cube.scale = (4.991, 4.991, 4.991)
ob_cube.lock_rotations_4d = False
ob_cube.empty_display_type = 'ARROWS'
ob_cube.lineart.crease_threshold = 0.0
_m = ob_cube.modifiers.new('Solidify', 'SOLIDIFY')
_m.thickness = -0.2
_m = ob_cube.modifiers.new('Bevel', 'BEVEL')
_m.width = 0.03
_m.width_pct = 0.03
_m.segments = 3
_m = ob_cube.modifiers.new('Smooth by Angle', 'NODES')
_m.node_group = ng_smooth_by_angle
_m.use_pin_to_last = True
_m.show_group_selector = False
ob_cube_001.location = (-3.752, 1.894, 3.144)
ob_cube_001.scale = (0.8309, 2.795, 0.1773)
_m = ob_cube_001.modifiers.new('Smooth by Angle', 'NODES')
_m.node_group = ng_smooth_by_angle
_m.use_pin_to_last = True
_m.show_group_selector = False
ob_plane.location = (-3.716, 0.01568, 3.01)
ob_plane.scale = (0.2602, 0.1415, 0.2602)
_m = ob_plane.modifiers.new('Mirror', 'MIRROR')
_m.use_axis = (False, True, False)
_m.mirror_object = ob_cube_001
_m = ob_plane.modifiers.new('Mirror.001', 'MIRROR')
_m = ob_plane.modifiers.new('Bevel', 'BEVEL')
_m.width = 0.03
_m.width_pct = 0.03
_m.segments = 3
_m = ob_plane.modifiers.new('Bevel.001', 'BEVEL')
_m.width = 0.03
_m.width_pct = 0.03
_m.segments = 3
_m = ob_plane.modifiers.new('Smooth by Angle.001', 'NODES')
_m.node_group = ng_smooth_by_angle
_m.use_pin_to_last = True
_m.show_group_selector = False
_m = ob_plane.modifiers.new('Smooth by Angle', 'NODES')
_m.node_group = ng_smooth_by_angle
_m.use_pin_to_last = True
_m.show_group_selector = False
ob_plane_001.location = (-3.718, 0.0179, 1.041)
ob_plane_001.scale = (0.3217, 0.2587, 0.3217)
_m = ob_plane_001.modifiers.new('Mirror', 'MIRROR')
_m = ob_plane_001.modifiers.new('Mirror.001', 'MIRROR')
_m.use_axis = (False, True, False)
_m.mirror_object = ob_cube_001
_m = ob_plane_001.modifiers.new('Bevel', 'BEVEL')
_m.width = 0.03
_m.width_pct = 0.03
_m.segments = 3
_m = ob_plane_001.modifiers.new('Smooth by Angle', 'NODES')
_m.node_group = ng_smooth_by_angle
_m.use_pin_to_last = True
_m.show_group_selector = False
ob_plane_002.location = (-4.128, 1.943, 3.017)
ob_plane_002.scale = (0.1089, 0.05236, 0.1089)
_m = ob_plane_002.modifiers.new('Mirror', 'MIRROR')
_m.use_axis = (False, True, False)
_m = ob_plane_002.modifiers.new('Bevel', 'BEVEL')
_m.width = 0.15
_m.width_pct = 0.15
_m.segments = 3
_m.miter_outer = 'MITER_ARC'
_m = ob_plane_002.modifiers.new('Smooth by Angle', 'NODES')
_m.node_group = ng_smooth_by_angle
_m.use_pin_to_last = True
_m.show_group_selector = False
ob_plane_003.location = (-4.128, 1.943, 3.017)
ob_plane_003.scale = (0.2532, 0.05236, 0.1089)
_m = ob_plane_003.modifiers.new('Mirror', 'MIRROR')
_m.use_axis = (False, True, False)
_m = ob_plane_003.modifiers.new('Bevel', 'BEVEL')
_m.width = 0.15
_m.width_pct = 0.15
_m.segments = 3
_m.miter_outer = 'MITER_ARC'
_m = ob_plane_003.modifiers.new('Smooth by Angle.001', 'NODES')
_m.node_group = ng_smooth_by_angle
_m.use_pin_to_last = True
_m.show_group_selector = False
ob_plane_004.location = (-4.128, 2.031, 3.633)
ob_plane_004.scale = (0.1377, 0.1499, 0.1161)
_m = ob_plane_004.modifiers.new('Bevel', 'BEVEL')
_m.width = 0.03
_m.width_pct = 0.03
_m.segments = 3
_m = ob_plane_004.modifiers.new('Smooth by Angle', 'NODES')
_m.node_group = ng_smooth_by_angle
_m.use_pin_to_last = True
_m.show_group_selector = False
ob_plane_005.location = (-4.128, 2.031, 3.728)
ob_plane_005.scale = (0.1574, 0.1161, 0.1258)
_m = ob_plane_005.modifiers.new('Bevel', 'BEVEL')
_m.width = 0.03
_m.width_pct = 0.03
_m.segments = 3
_m = ob_plane_005.modifiers.new('Smooth by Angle', 'NODES')
_m.node_group = ng_smooth_by_angle
_m.use_pin_to_last = True
_m.show_group_selector = False
ob_plane_006.location = (-3.359, 2.033, 3.315)
ob_plane_006.scale = (0.2438, 0.6087, 0.097)
_m = ob_plane_006.modifiers.new('Bevel', 'BEVEL')
_m.width = 0.03
_m.width_pct = 0.03
_m.segments = 3
_m.miter_outer = 'MITER_ARC'
ob_plane_007.location = (-4.128, 2.031, 3.728)
ob_plane_007.scale = (0.1574, 0.1161, 0.1258)
_m = ob_plane_007.modifiers.new('Bevel', 'BEVEL')
_m.width = 0.03
_m.width_pct = 0.03
_m.segments = 3
_m = ob_plane_007.modifiers.new('Solidify', 'SOLIDIFY')
_m.thickness = 0.25
_m = ob_plane_007.modifiers.new('Smooth by Angle', 'NODES')
_m.node_group = ng_smooth_by_angle
_m.use_pin_to_last = True
_m.show_group_selector = False
ob_empty.location = (-3.344, 2.038, 3.392)
ob_empty.rotation_euler = (0.0, -0.0, 1.571)
ob_empty.scale = (0.2297, 0.2297, 0.2297)
ob_empty.empty_display_type = 'IMAGE'
ob_empty.empty_display_size = 5.0
ob_plane_008.location = (-3.436, 1.796, 3.404)
ob_plane_008.scale = (0.0236, 0.02608, 0.05675)
_m = ob_plane_008.modifiers.new('Bevel', 'BEVEL')
_m.width = 0.03
_m.width_pct = 0.03
_m.segments = 3
_m.miter_outer = 'MITER_ARC'
_m = ob_plane_008.modifiers.new('Array', 'ARRAY')
_m.count = 3
_m.relative_offset_displace = (1.2, 0.0, 0.0)
_m = ob_plane_008.modifiers.new('Array.001', 'ARRAY')
_m.count = 8
_m.relative_offset_displace = (0.0, 1.3, 0.0)
ob_plane_009.location = (-3.359, 2.033, 3.337)
ob_plane_009.scale = (0.1429, 0.3657, 0.1294)
_vg = ob_plane_009.vertex_groups.new(name='Group')
_m = ob_plane_009.modifiers.new('Bevel', 'BEVEL')
_m.width = 0.03
_m.width_pct = 0.03
_m.segments = 3
_m.miter_outer = 'MITER_ARC'
ob_plane_010.location = (-3.456, 1.763, 3.36)
ob_plane_010.scale = (0.0236, 0.02608, 0.07675)
_m = ob_plane_010.modifiers.new('Bevel', 'BEVEL')
_m.width = 0.03
_m.width_pct = 0.03
_m.segments = 3
_m.miter_outer = 'MITER_ARC'
_m = ob_plane_010.modifiers.new('Array', 'ARRAY')
_m.count = 3
_m.relative_offset_displace = (1.3, 0.0, 0.0)
_m = ob_plane_010.modifiers.new('Array.001', 'ARRAY')
_m.count = 8
_m.relative_offset_displace = (0.0, 1.5, 0.0)
ob_plane_011.location = (-3.262, 2.038, 3.363)
ob_plane_011.scale = (0.02255, 0.1689, 0.1319)
_m = ob_plane_011.modifiers.new('Bevel', 'BEVEL')
_m.width = 0.03
_m.width_pct = 0.03
_m.segments = 3
_m.miter_outer = 'MITER_ARC'
ob_camera.location = (24.71, -23.87, 21.89)
ob_camera.rotation_euler = (1.109, 0.0, 0.8149)
ob_camera.lock_rotations_4d = False
ob_camera.empty_display_type = 'ARROWS'
ob_camera.color = (0.0, 0.0, 0.0, 0.0)
ob_camera.display_type = 'WIRE'
ob_camera.lineart.crease_threshold = 0.0

# ---- collection membership
col_collection.objects.link(ob_cube)
col_collection.objects.link(ob_cube_001)
col_collection.objects.link(ob_plane)
col_collection.objects.link(ob_plane_001)
col_collection.objects.link(ob_plane_002)
col_collection.objects.link(ob_plane_003)
col_collection.objects.link(ob_plane_004)
col_collection.objects.link(ob_plane_005)
col_collection.objects.link(ob_plane_006)
col_collection.objects.link(ob_plane_007)
col_collection.objects.link(ob_empty)
col_collection.objects.link(ob_plane_008)
col_collection.objects.link(ob_plane_009)
col_collection.objects.link(ob_plane_010)
col_collection.objects.link(ob_plane_011)
col_cla.objects.link(ob_camera)

# ---- scene / render settings (as saved in the file)
scene.camera = ob_camera
scene.frame_start = 1; scene.frame_end = 250; scene.frame_set(1)
scene.render.engine = 'BLENDER_EEVEE_NEXT'
bpy.context.view_layer.update()

# ---- added for rendering (the .blend has no usable light): sun
light_auto_sun = bpy.data.lights.new('AutoSun', 'SUN')
light_auto_sun.energy = 3.0
light_auto_sun.angle = 0.0523599
ob_auto_sun = bpy.data.objects.new('AutoSun', light_auto_sun)
scene.collection.objects.link(ob_auto_sun)
ob_auto_sun.rotation_euler = (0.872665, 0.174533, 0.523599)
bpy.context.view_layer.update()
